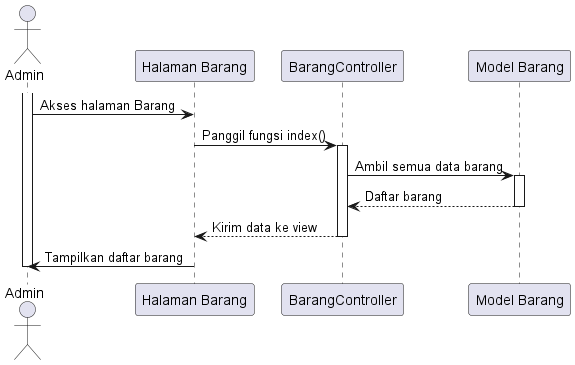

The diagram above was rendered by PlantUML. Its source (embedded in the PNG):
@startuml
actor Admin

participant "Halaman Barang" as ProductPage
participant "BarangController" as Controller
participant "Model Barang" as ProductModel

activate Admin
Admin -> ProductPage: Akses halaman Barang
ProductPage -> Controller: Panggil fungsi index()
activate Controller

Controller -> ProductModel: Ambil semua data barang
activate ProductModel
ProductModel --> Controller: Daftar barang
deactivate ProductModel

Controller --> ProductPage: Kirim data ke view
deactivate Controller

ProductPage -> Admin: Tampilkan daftar barang
deactivate Admin

@enduml